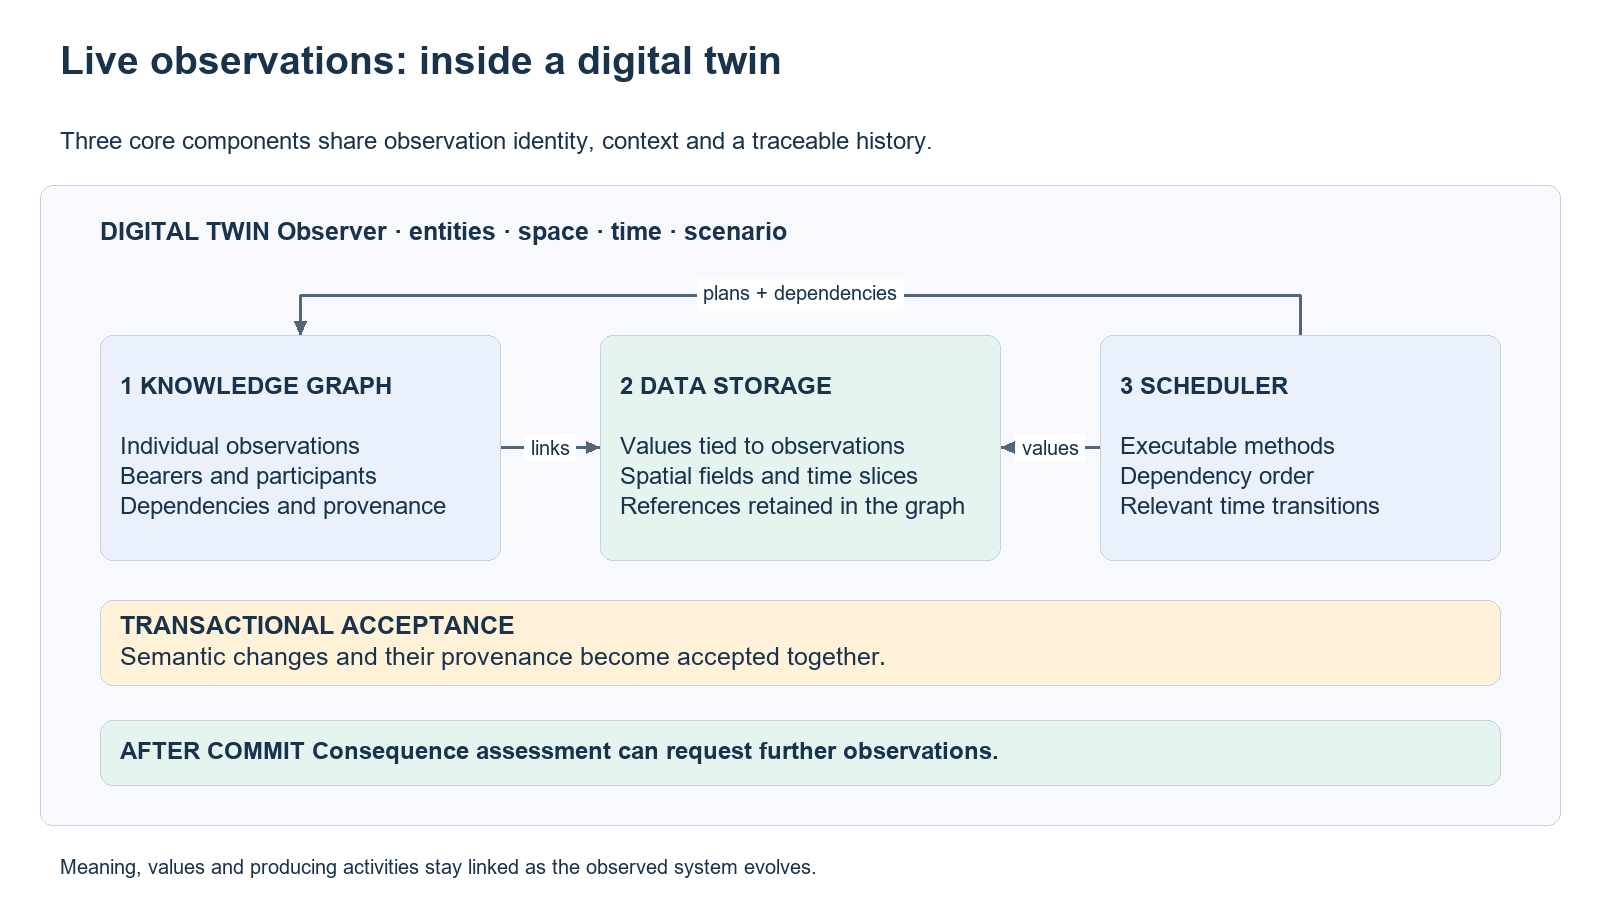

The diagram above was exported from draw.io. Its source (the exported page's mxGraphModel, read from the mxfile embedded in the PNG):
<mxGraphModel grid="1" gridSize="10" page="1" pageScale="1" pageWidth="1600" pageHeight="900" background="#FFFFFF">
  <root>
    <mxCell id="0" />
    <mxCell id="1" parent="0" />
    <mxCell id="title" value="Live observations: inside a digital twin" style="rounded=1;arcSize=8;whiteSpace=wrap;html=1;fillColor=none;strokeColor=none;fontColor=#18334B;fontFamily=Arial;fontSize=39;align=left;verticalAlign=middle;spacing=20;fontStyle=1;" vertex="1" parent="1">
      <mxGeometry x="40" y="20" width="1520" height="85" as="geometry" />
    </mxCell>
    <mxCell id="subtitle" value="Three core components share observation identity, context and a traceable history." style="rounded=1;arcSize=8;whiteSpace=wrap;html=1;fillColor=none;strokeColor=none;fontColor=#18334B;fontFamily=Arial;fontSize=24;align=left;verticalAlign=middle;spacing=20;fontStyle=0;" vertex="1" parent="1">
      <mxGeometry x="40" y="110" width="1520" height="65" as="geometry" />
    </mxCell>
    <mxCell id="boundary" value="" style="rounded=1;arcSize=8;whiteSpace=wrap;html=1;fillColor=#F7F9FC;strokeColor=#C4D2DB;fontColor=#18334B;fontFamily=Arial;fontSize=24;align=left;verticalAlign=middle;spacing=20;fontStyle=0;" vertex="1" parent="1">
      <mxGeometry x="40" y="185" width="1520" height="640" as="geometry" />
    </mxCell>
    <mxCell id="context" value="&lt;b&gt;DIGITAL TWIN&lt;/b&gt;  Observer · entities · space · time · scenario" style="rounded=1;arcSize=8;whiteSpace=wrap;html=1;fillColor=none;strokeColor=none;fontColor=#18334B;fontFamily=Arial;fontSize=25;align=left;verticalAlign=middle;spacing=20;fontStyle=0;" vertex="1" parent="1">
      <mxGeometry x="80" y="200" width="1440" height="65" as="geometry" />
    </mxCell>
    <mxCell id="graph" value="&lt;b&gt;1  KNOWLEDGE GRAPH&lt;/b&gt;&lt;br&gt;&lt;br&gt;Individual observations&lt;br&gt;Bearers and participants&lt;br&gt;Dependencies and provenance" style="rounded=1;arcSize=8;whiteSpace=wrap;html=1;fillColor=#EAF1FB;strokeColor=#C4D2DB;fontColor=#18334B;fontFamily=Arial;fontSize=24;align=left;verticalAlign=middle;spacing=20;fontStyle=0;" vertex="1" parent="1">
      <mxGeometry x="100" y="335" width="400" height="225" as="geometry" />
    </mxCell>
    <mxCell id="storage" value="&lt;b&gt;2  DATA STORAGE&lt;/b&gt;&lt;br&gt;&lt;br&gt;Values tied to observations&lt;br&gt;Spatial fields and time slices&lt;br&gt;References retained in the graph" style="rounded=1;arcSize=8;whiteSpace=wrap;html=1;fillColor=#E6F4F0;strokeColor=#C4D2DB;fontColor=#18334B;fontFamily=Arial;fontSize=24;align=left;verticalAlign=middle;spacing=20;fontStyle=0;" vertex="1" parent="1">
      <mxGeometry x="600" y="335" width="400" height="225" as="geometry" />
    </mxCell>
    <mxCell id="scheduler" value="&lt;b&gt;3  SCHEDULER&lt;/b&gt;&lt;br&gt;&lt;br&gt;Executable methods&lt;br&gt;Dependency order&lt;br&gt;Relevant time transitions" style="rounded=1;arcSize=8;whiteSpace=wrap;html=1;fillColor=#EAF1FB;strokeColor=#C4D2DB;fontColor=#18334B;fontFamily=Arial;fontSize=24;align=left;verticalAlign=middle;spacing=20;fontStyle=0;" vertex="1" parent="1">
      <mxGeometry x="1100" y="335" width="400" height="225" as="geometry" />
    </mxCell>
    <mxCell id="values" value="links" style="edgeStyle=orthogonalEdgeStyle;rounded=0;html=1;strokeColor=#52667A;strokeWidth=3;endArrow=block;endFill=1;fontColor=#18334B;fontFamily=Arial;fontSize=20;labelBackgroundColor=#FFFFFF;dashed=0;exitX=1;exitY=0.5;entryX=0;entryY=0.5;" edge="1" source="graph" target="storage" parent="1">
      <mxGeometry relative="1" as="geometry" />
    </mxCell>
    <mxCell id="io" value="values" style="edgeStyle=orthogonalEdgeStyle;rounded=0;html=1;strokeColor=#52667A;strokeWidth=3;endArrow=block;endFill=1;fontColor=#18334B;fontFamily=Arial;fontSize=20;labelBackgroundColor=#FFFFFF;dashed=0;exitX=0;exitY=0.5;entryX=1;entryY=0.5;" edge="1" source="scheduler" target="storage" parent="1">
      <mxGeometry relative="1" as="geometry" />
    </mxCell>
    <mxCell id="plan" value="plans + dependencies" style="edgeStyle=orthogonalEdgeStyle;rounded=0;html=1;strokeColor=#52667A;strokeWidth=3;endArrow=block;endFill=1;fontColor=#18334B;fontFamily=Arial;fontSize=20;labelBackgroundColor=#FFFFFF;dashed=0;exitX=0.5;exitY=0;entryX=0.5;entryY=0;" edge="1" source="scheduler" target="graph" parent="1">
      <mxGeometry relative="1" as="geometry">
        <Array as="points">
          <mxPoint x="1300" y="295" />
          <mxPoint x="300" y="295" />
        </Array>
      </mxGeometry>
    </mxCell>
    <mxCell id="transaction" value="&lt;b&gt;TRANSACTIONAL ACCEPTANCE&lt;/b&gt;&lt;br&gt;Semantic changes and their provenance become accepted together." style="rounded=1;arcSize=8;whiteSpace=wrap;html=1;fillColor=#FFF2D9;strokeColor=#C4D2DB;fontColor=#18334B;fontFamily=Arial;fontSize=25;align=left;verticalAlign=middle;spacing=20;fontStyle=0;" vertex="1" parent="1">
      <mxGeometry x="100" y="600" width="1400" height="85" as="geometry" />
    </mxCell>
    <mxCell id="consequence" value="&lt;b&gt;AFTER COMMIT&lt;/b&gt;  Consequence assessment can request further observations." style="rounded=1;arcSize=8;whiteSpace=wrap;html=1;fillColor=#E6F4F0;strokeColor=#C4D2DB;fontColor=#18334B;fontFamily=Arial;fontSize=24;align=left;verticalAlign=middle;spacing=20;fontStyle=0;" vertex="1" parent="1">
      <mxGeometry x="100" y="720" width="1400" height="65" as="geometry" />
    </mxCell>
    <mxCell id="note" value="Meaning, values and producing activities stay linked as the observed system evolves." style="rounded=1;arcSize=8;whiteSpace=wrap;html=1;fillColor=none;strokeColor=none;fontColor=#18334B;fontFamily=Arial;fontSize=20;align=left;verticalAlign=middle;spacing=20;fontStyle=0;" vertex="1" parent="1">
      <mxGeometry x="40" y="845" width="1520" height="45" as="geometry" />
    </mxCell>
  </root>
</mxGraphModel>